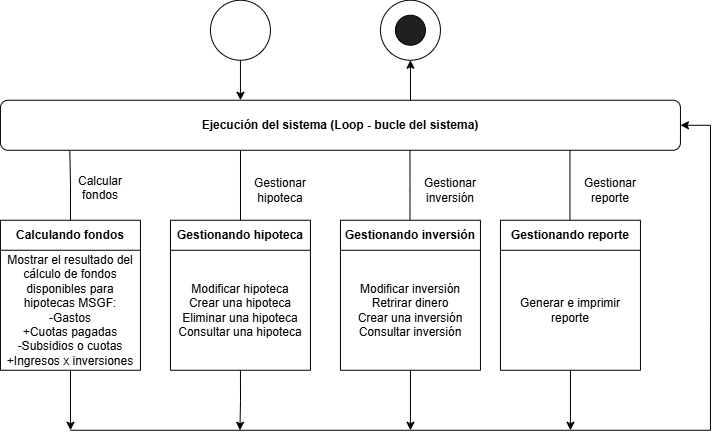

The diagram above was exported from draw.io. Its source (the exported page's mxGraphModel, read from the mxfile embedded in the PNG):
<mxGraphModel dx="1363" dy="760" grid="1" gridSize="10" guides="1" tooltips="1" connect="1" arrows="1" fold="1" page="1" pageScale="1" pageWidth="827" pageHeight="1169" math="0" shadow="0">
  <root>
    <mxCell id="0" />
    <mxCell id="1" parent="0" />
    <mxCell id="p9VisDTTK4Fcgr8Fx3rM-33" edge="1" parent="1" source="p9VisDTTK4Fcgr8Fx3rM-1" style="edgeStyle=orthogonalEdgeStyle;rounded=0;orthogonalLoop=1;jettySize=auto;html=1;exitX=1;exitY=0.5;exitDx=0;exitDy=0;endArrow=none;endFill=0;startArrow=classic;startFill=1;">
      <mxGeometry relative="1" as="geometry">
        <mxPoint x="790" y="520" as="targetPoint" />
      </mxGeometry>
    </mxCell>
    <mxCell id="p9VisDTTK4Fcgr8Fx3rM-1" parent="1" style="rounded=1;whiteSpace=wrap;html=1;" value="&lt;b&gt;Ejecución del sistema (Loop - bucle del sistema)&lt;/b&gt;" vertex="1">
      <mxGeometry height="50" width="680" x="80" y="190" as="geometry" />
    </mxCell>
    <mxCell id="p9VisDTTK4Fcgr8Fx3rM-28" edge="1" parent="1" source="p9VisDTTK4Fcgr8Fx3rM-6" style="edgeStyle=orthogonalEdgeStyle;rounded=0;orthogonalLoop=1;jettySize=auto;html=1;">
      <mxGeometry relative="1" as="geometry">
        <Array as="points">
          <mxPoint x="150" y="520" />
          <mxPoint x="150" y="520" />
        </Array>
        <mxPoint x="150" y="520" as="targetPoint" />
      </mxGeometry>
    </mxCell>
    <mxCell id="p9VisDTTK4Fcgr8Fx3rM-6" parent="1" style="swimlane;fontStyle=0;childLayout=stackLayout;horizontal=1;startSize=30;horizontalStack=0;resizeParent=1;resizeParentMax=0;resizeLast=0;collapsible=1;marginBottom=0;whiteSpace=wrap;html=1;" value="&lt;b&gt;Calculando fondos&lt;/b&gt;" vertex="1">
      <mxGeometry height="150" width="140" x="80" y="310" as="geometry" />
    </mxCell>
    <mxCell id="p9VisDTTK4Fcgr8Fx3rM-7" parent="p9VisDTTK4Fcgr8Fx3rM-6" style="text;strokeColor=none;fillColor=none;align=center;verticalAlign=middle;spacingLeft=4;spacingRight=4;overflow=hidden;points=[[0,0.5],[1,0.5]];portConstraint=eastwest;rotatable=0;whiteSpace=wrap;html=1;" value="Mostrar el resultado del cálculo de fondos disponibles para hipotecas MSGF:&lt;div&gt;-Gastos&lt;/div&gt;&lt;div&gt;+Cuotas pagadas&lt;/div&gt;&lt;div&gt;-Subsidios o cuotas&lt;/div&gt;&lt;div&gt;+Ingresos x inversiones&lt;/div&gt;" vertex="1">
      <mxGeometry height="120" width="140" y="30" as="geometry" />
    </mxCell>
    <mxCell id="p9VisDTTK4Fcgr8Fx3rM-11" edge="1" parent="1" source="p9VisDTTK4Fcgr8Fx3rM-6" style="edgeStyle=orthogonalEdgeStyle;rounded=0;orthogonalLoop=1;jettySize=auto;html=1;entryX=0.102;entryY=1.016;entryDx=0;entryDy=0;entryPerimeter=0;endArrow=none;endFill=0;" target="p9VisDTTK4Fcgr8Fx3rM-1">
      <mxGeometry relative="1" as="geometry" />
    </mxCell>
    <mxCell id="p9VisDTTK4Fcgr8Fx3rM-12" parent="1" style="text;html=1;whiteSpace=wrap;strokeColor=none;fillColor=none;align=center;verticalAlign=middle;rounded=0;" value="Calcular fondos&lt;div&gt;&lt;br&gt;&lt;/div&gt;" vertex="1">
      <mxGeometry height="30" width="60" x="150" y="270" as="geometry" />
    </mxCell>
    <mxCell id="p9VisDTTK4Fcgr8Fx3rM-15" edge="1" parent="1" source="p9VisDTTK4Fcgr8Fx3rM-13" style="edgeStyle=orthogonalEdgeStyle;rounded=0;orthogonalLoop=1;jettySize=auto;html=1;entryX=0.353;entryY=1;entryDx=0;entryDy=0;entryPerimeter=0;endArrow=none;endFill=0;" target="p9VisDTTK4Fcgr8Fx3rM-1" value="">
      <mxGeometry relative="1" as="geometry" />
    </mxCell>
    <mxCell id="p9VisDTTK4Fcgr8Fx3rM-13" parent="1" style="swimlane;fontStyle=0;childLayout=stackLayout;horizontal=1;startSize=30;horizontalStack=0;resizeParent=1;resizeParentMax=0;resizeLast=0;collapsible=1;marginBottom=0;whiteSpace=wrap;html=1;" value="&lt;b&gt;Gestionando hipoteca&lt;/b&gt;" vertex="1">
      <mxGeometry height="150" width="140" x="250" y="310" as="geometry" />
    </mxCell>
    <mxCell id="p9VisDTTK4Fcgr8Fx3rM-14" parent="p9VisDTTK4Fcgr8Fx3rM-13" style="text;strokeColor=none;fillColor=none;align=center;verticalAlign=middle;spacingLeft=4;spacingRight=4;overflow=hidden;points=[[0,0.5],[1,0.5]];portConstraint=eastwest;rotatable=0;whiteSpace=wrap;html=1;" value="Modificar hipoteca&lt;div&gt;Crear una hipoteca&lt;/div&gt;&lt;div&gt;Eliminar una hipoteca&lt;/div&gt;&lt;div&gt;Consultar una hipoteca&lt;/div&gt;" vertex="1">
      <mxGeometry height="120" width="140" y="30" as="geometry" />
    </mxCell>
    <mxCell id="p9VisDTTK4Fcgr8Fx3rM-16" edge="1" parent="1" style="edgeStyle=orthogonalEdgeStyle;rounded=0;orthogonalLoop=1;jettySize=auto;html=1;entryX=0.353;entryY=1;entryDx=0;entryDy=0;entryPerimeter=0;endArrow=none;endFill=0;" value="">
      <mxGeometry relative="1" as="geometry">
        <Array as="points">
          <mxPoint x="489.5" y="280" />
          <mxPoint x="489.5" y="280" />
        </Array>
        <mxPoint x="489.5" y="320" as="sourcePoint" />
        <mxPoint x="489.5" y="240" as="targetPoint" />
      </mxGeometry>
    </mxCell>
    <mxCell id="p9VisDTTK4Fcgr8Fx3rM-17" edge="1" parent="1" style="edgeStyle=orthogonalEdgeStyle;rounded=0;orthogonalLoop=1;jettySize=auto;html=1;entryX=0.353;entryY=1;entryDx=0;entryDy=0;entryPerimeter=0;endArrow=none;endFill=0;" value="">
      <mxGeometry relative="1" as="geometry">
        <mxPoint x="649.5" y="320" as="sourcePoint" />
        <mxPoint x="649.5" y="240" as="targetPoint" />
      </mxGeometry>
    </mxCell>
    <mxCell id="p9VisDTTK4Fcgr8Fx3rM-18" parent="1" style="text;html=1;whiteSpace=wrap;strokeColor=none;fillColor=none;align=center;verticalAlign=middle;rounded=0;" value="Gestionar hipoteca" vertex="1">
      <mxGeometry height="30" width="60" x="330" y="265" as="geometry" />
    </mxCell>
    <mxCell id="p9VisDTTK4Fcgr8Fx3rM-19" parent="1" style="text;html=1;whiteSpace=wrap;strokeColor=none;fillColor=none;align=center;verticalAlign=middle;rounded=0;" value="Gestionar inversión" vertex="1">
      <mxGeometry height="30" width="60" x="500" y="265" as="geometry" />
    </mxCell>
    <mxCell id="p9VisDTTK4Fcgr8Fx3rM-35" edge="1" parent="1" source="p9VisDTTK4Fcgr8Fx3rM-20" style="edgeStyle=orthogonalEdgeStyle;rounded=0;orthogonalLoop=1;jettySize=auto;html=1;exitX=0.5;exitY=1;exitDx=0;exitDy=0;">
      <mxGeometry relative="1" as="geometry">
        <mxPoint x="490" y="520" as="targetPoint" />
      </mxGeometry>
    </mxCell>
    <mxCell id="p9VisDTTK4Fcgr8Fx3rM-20" parent="1" style="swimlane;fontStyle=0;childLayout=stackLayout;horizontal=1;startSize=30;horizontalStack=0;resizeParent=1;resizeParentMax=0;resizeLast=0;collapsible=1;marginBottom=0;whiteSpace=wrap;html=1;" value="&lt;b&gt;Gestionando inversión&lt;/b&gt;" vertex="1">
      <mxGeometry height="150" width="140" x="420" y="310" as="geometry" />
    </mxCell>
    <mxCell id="p9VisDTTK4Fcgr8Fx3rM-21" parent="p9VisDTTK4Fcgr8Fx3rM-20" style="text;strokeColor=none;fillColor=none;align=center;verticalAlign=middle;spacingLeft=4;spacingRight=4;overflow=hidden;points=[[0,0.5],[1,0.5]];portConstraint=eastwest;rotatable=0;whiteSpace=wrap;html=1;" value="Modificar inversión&lt;div&gt;Retrirar dinero&lt;/div&gt;&lt;div&gt;Crear una inversión&lt;/div&gt;&lt;div&gt;Consultar inversión&lt;/div&gt;" vertex="1">
      <mxGeometry height="120" width="140" y="30" as="geometry" />
    </mxCell>
    <mxCell id="p9VisDTTK4Fcgr8Fx3rM-37" edge="1" parent="1" source="p9VisDTTK4Fcgr8Fx3rM-22" style="edgeStyle=orthogonalEdgeStyle;rounded=0;orthogonalLoop=1;jettySize=auto;html=1;">
      <mxGeometry relative="1" as="geometry">
        <mxPoint x="650" y="520" as="targetPoint" />
      </mxGeometry>
    </mxCell>
    <mxCell id="p9VisDTTK4Fcgr8Fx3rM-22" parent="1" style="swimlane;fontStyle=0;childLayout=stackLayout;horizontal=1;startSize=30;horizontalStack=0;resizeParent=1;resizeParentMax=0;resizeLast=0;collapsible=1;marginBottom=0;whiteSpace=wrap;html=1;" value="&lt;b&gt;Gestionando reporte&lt;/b&gt;" vertex="1">
      <mxGeometry height="150" width="140" x="580" y="310" as="geometry" />
    </mxCell>
    <mxCell id="p9VisDTTK4Fcgr8Fx3rM-23" parent="p9VisDTTK4Fcgr8Fx3rM-22" style="text;strokeColor=none;fillColor=none;align=center;verticalAlign=middle;spacingLeft=4;spacingRight=4;overflow=hidden;points=[[0,0.5],[1,0.5]];portConstraint=eastwest;rotatable=0;whiteSpace=wrap;html=1;" value="Generar e imprimir reporte" vertex="1">
      <mxGeometry height="120" width="140" y="30" as="geometry" />
    </mxCell>
    <mxCell id="p9VisDTTK4Fcgr8Fx3rM-24" parent="1" style="text;html=1;whiteSpace=wrap;strokeColor=none;fillColor=none;align=center;verticalAlign=middle;rounded=0;" value="Gestionar reporte" vertex="1">
      <mxGeometry height="30" width="60" x="660" y="265" as="geometry" />
    </mxCell>
    <mxCell id="p9VisDTTK4Fcgr8Fx3rM-29" edge="1" parent="1" source="p9VisDTTK4Fcgr8Fx3rM-13" style="edgeStyle=orthogonalEdgeStyle;rounded=0;orthogonalLoop=1;jettySize=auto;html=1;exitX=0.5;exitY=1;exitDx=0;exitDy=0;">
      <mxGeometry relative="1" as="geometry">
        <mxPoint x="319.5" y="450" as="sourcePoint" />
        <mxPoint x="319.5" y="520" as="targetPoint" />
      </mxGeometry>
    </mxCell>
    <mxCell id="p9VisDTTK4Fcgr8Fx3rM-32" edge="1" parent="1" style="endArrow=none;html=1;rounded=0;" value="">
      <mxGeometry height="50" relative="1" width="50" as="geometry">
        <mxPoint x="150" y="520" as="sourcePoint" />
        <mxPoint x="790" y="520" as="targetPoint" />
      </mxGeometry>
    </mxCell>
    <mxCell id="p9VisDTTK4Fcgr8Fx3rM-38" parent="1" style="ellipse;whiteSpace=wrap;html=1;shapeInside=1;aspect=fixed;" value="" vertex="1">
      <mxGeometry height="60" width="60" x="460" y="90" as="geometry" />
    </mxCell>
    <mxCell id="p9VisDTTK4Fcgr8Fx3rM-39" parent="1" style="ellipse;whiteSpace=wrap;html=1;shapeInside=1;aspect=fixed;" value="" vertex="1">
      <mxGeometry height="60" width="60" x="290" y="90" as="geometry" />
    </mxCell>
    <mxCell id="p9VisDTTK4Fcgr8Fx3rM-40" parent="1" style="ellipse;whiteSpace=wrap;html=1;shapeInside=1;aspect=fixed;fillColor=#202020;" value="" vertex="1">
      <mxGeometry height="30" width="30" x="475" y="105" as="geometry" />
    </mxCell>
    <mxCell id="p9VisDTTK4Fcgr8Fx3rM-45" edge="1" parent="1" source="p9VisDTTK4Fcgr8Fx3rM-39" style="edgeStyle=orthogonalEdgeStyle;rounded=0;orthogonalLoop=1;jettySize=auto;html=1;">
      <mxGeometry relative="1" as="geometry">
        <mxPoint x="320" y="190" as="targetPoint" />
      </mxGeometry>
    </mxCell>
    <mxCell id="p9VisDTTK4Fcgr8Fx3rM-46" edge="1" parent="1" source="p9VisDTTK4Fcgr8Fx3rM-38" style="edgeStyle=orthogonalEdgeStyle;rounded=0;orthogonalLoop=1;jettySize=auto;html=1;exitX=0.5;exitY=1;exitDx=0;exitDy=0;endArrow=none;endFill=0;startArrow=classic;startFill=1;entryX=0.603;entryY=0;entryDx=0;entryDy=0;entryPerimeter=0;" target="p9VisDTTK4Fcgr8Fx3rM-1">
      <mxGeometry relative="1" as="geometry" />
    </mxCell>
  </root>
</mxGraphModel>